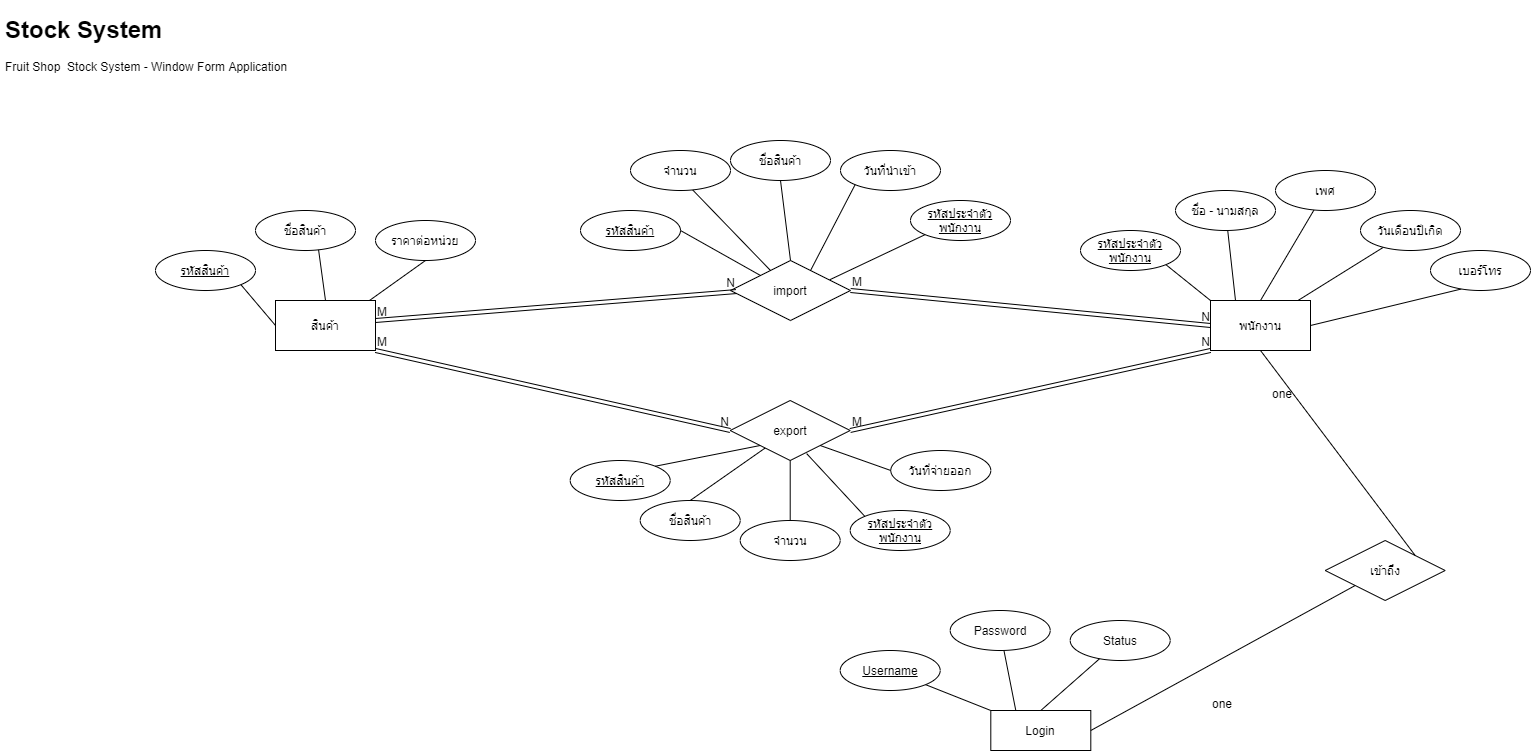

The diagram above was exported from draw.io. Its source (the exported page's mxGraphModel, read from the mxfile embedded in the PNG):
<mxGraphModel dx="1008" dy="515" grid="1" gridSize="10" guides="1" tooltips="1" connect="1" arrows="1" fold="1" page="1" pageScale="1" pageWidth="850" pageHeight="1100" math="0" shadow="0">
  <root>
    <mxCell id="0" />
    <mxCell id="1" parent="0" />
    <mxCell id="2UL9OjPlMPzf7123ddA0-8" value="" style="endArrow=none;html=1;rounded=0;entryX=0.5;entryY=1;entryDx=0;entryDy=0;exitX=0.928;exitY=0.017;exitDx=0;exitDy=0;exitPerimeter=0;" edge="1" parent="1" source="2UL9OjPlMPzf7123ddA0-65" target="2UL9OjPlMPzf7123ddA0-41">
      <mxGeometry width="50" height="50" relative="1" as="geometry">
        <mxPoint x="405" y="290" as="sourcePoint" />
        <mxPoint x="345" y="180" as="targetPoint" />
      </mxGeometry>
    </mxCell>
    <mxCell id="2UL9OjPlMPzf7123ddA0-11" value="" style="endArrow=none;html=1;rounded=0;exitX=0.5;exitY=0;exitDx=0;exitDy=0;entryX=0.63;entryY=0.97;entryDx=0;entryDy=0;entryPerimeter=0;" edge="1" parent="1" source="2UL9OjPlMPzf7123ddA0-65" target="2UL9OjPlMPzf7123ddA0-40">
      <mxGeometry width="50" height="50" relative="1" as="geometry">
        <mxPoint x="345" y="290" as="sourcePoint" />
        <mxPoint x="243.80641968477266" y="202.71597420391777" as="targetPoint" />
      </mxGeometry>
    </mxCell>
    <mxCell id="2UL9OjPlMPzf7123ddA0-12" value="" style="endArrow=none;html=1;rounded=0;exitX=0;exitY=0.5;exitDx=0;exitDy=0;entryX=1;entryY=1;entryDx=0;entryDy=0;" edge="1" parent="1" source="2UL9OjPlMPzf7123ddA0-65" target="2UL9OjPlMPzf7123ddA0-39">
      <mxGeometry width="50" height="50" relative="1" as="geometry">
        <mxPoint x="285" y="305" as="sourcePoint" />
        <mxPoint x="210" y="265" as="targetPoint" />
      </mxGeometry>
    </mxCell>
    <mxCell id="2UL9OjPlMPzf7123ddA0-19" style="edgeStyle=orthogonalEdgeStyle;rounded=0;orthogonalLoop=1;jettySize=auto;html=1;exitX=0.5;exitY=1;exitDx=0;exitDy=0;" edge="1" parent="1">
      <mxGeometry relative="1" as="geometry">
        <mxPoint x="1194.9999999999998" y="270" as="sourcePoint" />
        <mxPoint x="1194.9999999999998" y="270" as="targetPoint" />
      </mxGeometry>
    </mxCell>
    <mxCell id="2UL9OjPlMPzf7123ddA0-27" value="" style="endArrow=none;html=1;rounded=0;exitX=0.883;exitY=-0.01;exitDx=0;exitDy=0;exitPerimeter=0;" edge="1" parent="1" source="2UL9OjPlMPzf7123ddA0-66" target="2UL9OjPlMPzf7123ddA0-48">
      <mxGeometry width="50" height="50" relative="1" as="geometry">
        <mxPoint x="1320" y="290" as="sourcePoint" />
        <mxPoint x="1476.151788949814" y="189.19457562791138" as="targetPoint" />
      </mxGeometry>
    </mxCell>
    <mxCell id="2UL9OjPlMPzf7123ddA0-28" value="" style="endArrow=none;html=1;rounded=0;entryX=0.306;entryY=0.964;entryDx=0;entryDy=0;exitX=1;exitY=0.5;exitDx=0;exitDy=0;entryPerimeter=0;" edge="1" target="2UL9OjPlMPzf7123ddA0-49" parent="1" source="2UL9OjPlMPzf7123ddA0-66">
      <mxGeometry width="50" height="50" relative="1" as="geometry">
        <mxPoint x="1350" y="320" as="sourcePoint" />
        <mxPoint x="1546.1583247910016" y="252.7000038927082" as="targetPoint" />
      </mxGeometry>
    </mxCell>
    <mxCell id="2UL9OjPlMPzf7123ddA0-30" value="" style="endArrow=none;html=1;rounded=0;exitX=0.25;exitY=0;exitDx=0;exitDy=0;" edge="1" parent="1" source="2UL9OjPlMPzf7123ddA0-66" target="2UL9OjPlMPzf7123ddA0-45">
      <mxGeometry width="50" height="50" relative="1" as="geometry">
        <mxPoint x="1260" y="290" as="sourcePoint" />
        <mxPoint x="1283.8416752089915" y="192.70000389270513" as="targetPoint" />
      </mxGeometry>
    </mxCell>
    <mxCell id="2UL9OjPlMPzf7123ddA0-32" value="" style="endArrow=none;html=1;rounded=0;entryX=1;entryY=1;entryDx=0;entryDy=0;exitX=0;exitY=0;exitDx=0;exitDy=0;" edge="1" parent="1" source="2UL9OjPlMPzf7123ddA0-66" target="2UL9OjPlMPzf7123ddA0-46">
      <mxGeometry width="50" height="50" relative="1" as="geometry">
        <mxPoint x="1239.0581175753991" y="290" as="sourcePoint" />
        <mxPoint x="1249.9999999999943" y="245" as="targetPoint" />
      </mxGeometry>
    </mxCell>
    <mxCell id="2UL9OjPlMPzf7123ddA0-34" value="" style="endArrow=none;html=1;rounded=0;exitX=0.5;exitY=0;exitDx=0;exitDy=0;" edge="1" parent="1" source="2UL9OjPlMPzf7123ddA0-66" target="2UL9OjPlMPzf7123ddA0-47">
      <mxGeometry width="50" height="50" relative="1" as="geometry">
        <mxPoint x="1290" y="290" as="sourcePoint" />
        <mxPoint x="1365" y="170" as="targetPoint" />
      </mxGeometry>
    </mxCell>
    <mxCell id="2UL9OjPlMPzf7123ddA0-35" value="import" style="shape=rhombus;perimeter=rhombusPerimeter;whiteSpace=wrap;html=1;align=center;" vertex="1" parent="1">
      <mxGeometry x="760" y="260" width="120" height="60" as="geometry" />
    </mxCell>
    <mxCell id="2UL9OjPlMPzf7123ddA0-38" value="&lt;u&gt;รหัสสินค้า&lt;/u&gt;" style="ellipse;whiteSpace=wrap;html=1;align=center;fontStyle=4;" vertex="1" parent="1">
      <mxGeometry x="610" y="210" width="100" height="40" as="geometry" />
    </mxCell>
    <mxCell id="2UL9OjPlMPzf7123ddA0-39" value="&lt;u&gt;รหัสสินค้า&lt;/u&gt;" style="ellipse;whiteSpace=wrap;html=1;align=center;fontStyle=4;" vertex="1" parent="1">
      <mxGeometry x="185" y="250" width="100" height="40" as="geometry" />
    </mxCell>
    <mxCell id="2UL9OjPlMPzf7123ddA0-40" value="ชื่อสินค้า" style="ellipse;whiteSpace=wrap;html=1;align=center;" vertex="1" parent="1">
      <mxGeometry x="285" y="210" width="100" height="40" as="geometry" />
    </mxCell>
    <mxCell id="2UL9OjPlMPzf7123ddA0-41" value="ราคาต่อหน่วย" style="ellipse;whiteSpace=wrap;html=1;align=center;" vertex="1" parent="1">
      <mxGeometry x="405" y="220" width="100" height="40" as="geometry" />
    </mxCell>
    <mxCell id="2UL9OjPlMPzf7123ddA0-42" value="จำนวน" style="ellipse;whiteSpace=wrap;html=1;align=center;" vertex="1" parent="1">
      <mxGeometry x="660" y="150" width="100" height="40" as="geometry" />
    </mxCell>
    <mxCell id="2UL9OjPlMPzf7123ddA0-43" value="วันที่นำเข้า" style="ellipse;whiteSpace=wrap;html=1;align=center;" vertex="1" parent="1">
      <mxGeometry x="870" y="150" width="100" height="40" as="geometry" />
    </mxCell>
    <mxCell id="2UL9OjPlMPzf7123ddA0-45" value="ชื่อ - นามสกุล" style="ellipse;whiteSpace=wrap;html=1;align=center;" vertex="1" parent="1">
      <mxGeometry x="1205" y="190" width="100" height="40" as="geometry" />
    </mxCell>
    <mxCell id="2UL9OjPlMPzf7123ddA0-46" value="&lt;u&gt;รหัสประจำตัวพนักงาน&lt;/u&gt;" style="ellipse;whiteSpace=wrap;html=1;align=center;fontStyle=4;" vertex="1" parent="1">
      <mxGeometry x="1110" y="230" width="100" height="40" as="geometry" />
    </mxCell>
    <mxCell id="2UL9OjPlMPzf7123ddA0-47" value="เพศ" style="ellipse;whiteSpace=wrap;html=1;align=center;" vertex="1" parent="1">
      <mxGeometry x="1305" y="170" width="100" height="40" as="geometry" />
    </mxCell>
    <mxCell id="2UL9OjPlMPzf7123ddA0-48" value="วันเดือนปีเกิด" style="ellipse;whiteSpace=wrap;html=1;align=center;" vertex="1" parent="1">
      <mxGeometry x="1390" y="210" width="100" height="40" as="geometry" />
    </mxCell>
    <mxCell id="2UL9OjPlMPzf7123ddA0-49" value="เบอร์โทร" style="ellipse;whiteSpace=wrap;html=1;align=center;" vertex="1" parent="1">
      <mxGeometry x="1460" y="250" width="100" height="40" as="geometry" />
    </mxCell>
    <mxCell id="2UL9OjPlMPzf7123ddA0-50" value="ชื่อสินค้า" style="ellipse;whiteSpace=wrap;html=1;align=center;" vertex="1" parent="1">
      <mxGeometry x="760" y="140" width="100" height="40" as="geometry" />
    </mxCell>
    <mxCell id="2UL9OjPlMPzf7123ddA0-51" value="" style="endArrow=none;html=1;rounded=0;entryX=0.623;entryY=0.989;entryDx=0;entryDy=0;entryPerimeter=0;" edge="1" parent="1" target="2UL9OjPlMPzf7123ddA0-42">
      <mxGeometry width="50" height="50" relative="1" as="geometry">
        <mxPoint x="800" y="270" as="sourcePoint" />
        <mxPoint x="785" y="210" as="targetPoint" />
      </mxGeometry>
    </mxCell>
    <mxCell id="2UL9OjPlMPzf7123ddA0-52" value="" style="endArrow=none;html=1;rounded=0;entryX=1;entryY=0.5;entryDx=0;entryDy=0;exitX=0;exitY=0;exitDx=0;exitDy=0;" edge="1" parent="1" source="2UL9OjPlMPzf7123ddA0-35" target="2UL9OjPlMPzf7123ddA0-38">
      <mxGeometry width="50" height="50" relative="1" as="geometry">
        <mxPoint x="806.2786460830378" y="266.8606769584811" as="sourcePoint" />
        <mxPoint x="772.3" y="209.55999999999995" as="targetPoint" />
      </mxGeometry>
    </mxCell>
    <mxCell id="2UL9OjPlMPzf7123ddA0-53" value="" style="endArrow=none;html=1;rounded=0;entryX=0.5;entryY=1;entryDx=0;entryDy=0;exitX=0.5;exitY=0;exitDx=0;exitDy=0;" edge="1" parent="1" source="2UL9OjPlMPzf7123ddA0-35" target="2UL9OjPlMPzf7123ddA0-50">
      <mxGeometry width="50" height="50" relative="1" as="geometry">
        <mxPoint x="806.2786460830378" y="266.8606769584811" as="sourcePoint" />
        <mxPoint x="772.3" y="209.55999999999995" as="targetPoint" />
      </mxGeometry>
    </mxCell>
    <mxCell id="2UL9OjPlMPzf7123ddA0-54" value="" style="endArrow=none;html=1;rounded=0;entryX=0;entryY=1;entryDx=0;entryDy=0;exitX=0.667;exitY=0.167;exitDx=0;exitDy=0;exitPerimeter=0;" edge="1" parent="1" source="2UL9OjPlMPzf7123ddA0-35" target="2UL9OjPlMPzf7123ddA0-43">
      <mxGeometry width="50" height="50" relative="1" as="geometry">
        <mxPoint x="870" y="280" as="sourcePoint" />
        <mxPoint x="889.9999999999998" y="210" as="targetPoint" />
      </mxGeometry>
    </mxCell>
    <mxCell id="2UL9OjPlMPzf7123ddA0-56" value="&lt;h1&gt;Stock System&amp;nbsp;&lt;/h1&gt;&lt;p&gt;Fruit Shop&amp;nbsp; Stock System -&amp;nbsp;&lt;span&gt;Window Form Application&lt;/span&gt;&lt;/p&gt;" style="text;html=1;strokeColor=none;fillColor=none;spacing=5;spacingTop=-20;whiteSpace=wrap;overflow=hidden;rounded=0;" vertex="1" parent="1">
      <mxGeometry x="30" y="10" width="390" height="80" as="geometry" />
    </mxCell>
    <mxCell id="2UL9OjPlMPzf7123ddA0-57" value="" style="shape=link;html=1;rounded=0;entryX=0.046;entryY=0.518;entryDx=0;entryDy=0;entryPerimeter=0;exitX=1;exitY=0.5;exitDx=0;exitDy=0;" edge="1" parent="1" target="2UL9OjPlMPzf7123ddA0-35">
      <mxGeometry relative="1" as="geometry">
        <mxPoint x="405" y="320" as="sourcePoint" />
        <mxPoint x="565" y="319.66" as="targetPoint" />
      </mxGeometry>
    </mxCell>
    <mxCell id="2UL9OjPlMPzf7123ddA0-58" value="M" style="resizable=0;html=1;align=left;verticalAlign=bottom;" connectable="0" vertex="1" parent="2UL9OjPlMPzf7123ddA0-57">
      <mxGeometry x="-1" relative="1" as="geometry" />
    </mxCell>
    <mxCell id="2UL9OjPlMPzf7123ddA0-59" value="N" style="resizable=0;html=1;align=right;verticalAlign=bottom;" connectable="0" vertex="1" parent="2UL9OjPlMPzf7123ddA0-57">
      <mxGeometry x="1" relative="1" as="geometry" />
    </mxCell>
    <mxCell id="2UL9OjPlMPzf7123ddA0-60" value="" style="shape=link;html=1;rounded=0;exitX=1;exitY=0.5;exitDx=0;exitDy=0;entryX=0;entryY=0.5;entryDx=0;entryDy=0;" edge="1" parent="1" source="2UL9OjPlMPzf7123ddA0-35" target="2UL9OjPlMPzf7123ddA0-66">
      <mxGeometry relative="1" as="geometry">
        <mxPoint x="909" y="319.46000000000004" as="sourcePoint" />
        <mxPoint x="1230" y="320" as="targetPoint" />
      </mxGeometry>
    </mxCell>
    <mxCell id="2UL9OjPlMPzf7123ddA0-61" value="M" style="resizable=0;html=1;align=left;verticalAlign=bottom;" connectable="0" vertex="1" parent="2UL9OjPlMPzf7123ddA0-60">
      <mxGeometry x="-1" relative="1" as="geometry" />
    </mxCell>
    <mxCell id="2UL9OjPlMPzf7123ddA0-62" value="N" style="resizable=0;html=1;align=right;verticalAlign=bottom;" connectable="0" vertex="1" parent="2UL9OjPlMPzf7123ddA0-60">
      <mxGeometry x="1" relative="1" as="geometry" />
    </mxCell>
    <mxCell id="2UL9OjPlMPzf7123ddA0-63" value="&lt;u&gt;รหัสประจำตัวพนักงาน&lt;/u&gt;" style="ellipse;whiteSpace=wrap;html=1;align=center;fontStyle=4;" vertex="1" parent="1">
      <mxGeometry x="940" y="200" width="100" height="40" as="geometry" />
    </mxCell>
    <mxCell id="2UL9OjPlMPzf7123ddA0-64" value="" style="endArrow=none;html=1;rounded=0;entryX=0;entryY=1;entryDx=0;entryDy=0;exitX=0.827;exitY=0.321;exitDx=0;exitDy=0;exitPerimeter=0;" edge="1" parent="1" source="2UL9OjPlMPzf7123ddA0-35" target="2UL9OjPlMPzf7123ddA0-63">
      <mxGeometry width="50" height="50" relative="1" as="geometry">
        <mxPoint x="850.04" y="280.0200000000001" as="sourcePoint" />
        <mxPoint x="904.7672086751602" y="204.19098539472702" as="targetPoint" />
      </mxGeometry>
    </mxCell>
    <mxCell id="2UL9OjPlMPzf7123ddA0-65" value="สินค้า" style="whiteSpace=wrap;html=1;align=center;" vertex="1" parent="1">
      <mxGeometry x="305" y="300" width="100" height="50" as="geometry" />
    </mxCell>
    <mxCell id="2UL9OjPlMPzf7123ddA0-66" value="พนักงาน" style="whiteSpace=wrap;html=1;align=center;" vertex="1" parent="1">
      <mxGeometry x="1240" y="300" width="100" height="50" as="geometry" />
    </mxCell>
    <mxCell id="2UL9OjPlMPzf7123ddA0-67" style="edgeStyle=orthogonalEdgeStyle;rounded=0;orthogonalLoop=1;jettySize=auto;html=1;exitX=0.5;exitY=1;exitDx=0;exitDy=0;" edge="1" parent="1">
      <mxGeometry relative="1" as="geometry">
        <mxPoint x="964.7" y="670" as="sourcePoint" />
        <mxPoint x="964.7" y="670" as="targetPoint" />
      </mxGeometry>
    </mxCell>
    <mxCell id="2UL9OjPlMPzf7123ddA0-70" value="" style="endArrow=none;html=1;rounded=0;exitX=0.25;exitY=0;exitDx=0;exitDy=0;" edge="1" source="2UL9OjPlMPzf7123ddA0-77" target="2UL9OjPlMPzf7123ddA0-73" parent="1">
      <mxGeometry width="50" height="50" relative="1" as="geometry">
        <mxPoint x="1029.7" y="690" as="sourcePoint" />
        <mxPoint x="1053.5416752089916" y="592.7000038927051" as="targetPoint" />
      </mxGeometry>
    </mxCell>
    <mxCell id="2UL9OjPlMPzf7123ddA0-71" value="" style="endArrow=none;html=1;rounded=0;entryX=1;entryY=1;entryDx=0;entryDy=0;exitX=0;exitY=0;exitDx=0;exitDy=0;" edge="1" source="2UL9OjPlMPzf7123ddA0-77" target="2UL9OjPlMPzf7123ddA0-74" parent="1">
      <mxGeometry width="50" height="50" relative="1" as="geometry">
        <mxPoint x="1008.7581175753992" y="690" as="sourcePoint" />
        <mxPoint x="1019.6999999999944" y="645" as="targetPoint" />
      </mxGeometry>
    </mxCell>
    <mxCell id="2UL9OjPlMPzf7123ddA0-72" value="" style="endArrow=none;html=1;rounded=0;exitX=0.5;exitY=0;exitDx=0;exitDy=0;" edge="1" source="2UL9OjPlMPzf7123ddA0-77" parent="1" target="2UL9OjPlMPzf7123ddA0-75">
      <mxGeometry width="50" height="50" relative="1" as="geometry">
        <mxPoint x="1059.7" y="690" as="sourcePoint" />
        <mxPoint x="1100.3" y="640" as="targetPoint" />
      </mxGeometry>
    </mxCell>
    <mxCell id="2UL9OjPlMPzf7123ddA0-73" value="Password" style="ellipse;whiteSpace=wrap;html=1;align=center;" vertex="1" parent="1">
      <mxGeometry x="979.7" y="610" width="100" height="40" as="geometry" />
    </mxCell>
    <mxCell id="2UL9OjPlMPzf7123ddA0-74" value="Username" style="ellipse;whiteSpace=wrap;html=1;align=center;fontStyle=4;" vertex="1" parent="1">
      <mxGeometry x="869.7" y="650" width="100" height="40" as="geometry" />
    </mxCell>
    <mxCell id="2UL9OjPlMPzf7123ddA0-75" value="Status" style="ellipse;whiteSpace=wrap;html=1;align=center;" vertex="1" parent="1">
      <mxGeometry x="1099.7" y="620" width="100" height="40" as="geometry" />
    </mxCell>
    <mxCell id="2UL9OjPlMPzf7123ddA0-77" value="Login" style="whiteSpace=wrap;html=1;align=center;" vertex="1" parent="1">
      <mxGeometry x="1020.3000000000001" y="710" width="100" height="40" as="geometry" />
    </mxCell>
    <mxCell id="2UL9OjPlMPzf7123ddA0-78" value="เข้าถึง" style="shape=rhombus;perimeter=rhombusPerimeter;whiteSpace=wrap;html=1;align=center;" vertex="1" parent="1">
      <mxGeometry x="1354.7" y="540" width="120" height="60" as="geometry" />
    </mxCell>
    <mxCell id="2UL9OjPlMPzf7123ddA0-81" value="" style="endArrow=none;html=1;rounded=0;entryX=0.5;entryY=1;entryDx=0;entryDy=0;exitX=1;exitY=0;exitDx=0;exitDy=0;" edge="1" parent="1" source="2UL9OjPlMPzf7123ddA0-78" target="2UL9OjPlMPzf7123ddA0-66">
      <mxGeometry width="50" height="50" relative="1" as="geometry">
        <mxPoint x="1350" y="330" as="sourcePoint" />
        <mxPoint x="1500.6" y="298.55999999999995" as="targetPoint" />
      </mxGeometry>
    </mxCell>
    <mxCell id="2UL9OjPlMPzf7123ddA0-82" value="" style="endArrow=none;html=1;rounded=0;entryX=1;entryY=0.5;entryDx=0;entryDy=0;exitX=0;exitY=1;exitDx=0;exitDy=0;" edge="1" parent="1" source="2UL9OjPlMPzf7123ddA0-78" target="2UL9OjPlMPzf7123ddA0-77">
      <mxGeometry width="50" height="50" relative="1" as="geometry">
        <mxPoint x="1454.7" y="565" as="sourcePoint" />
        <mxPoint x="1499.7" y="440" as="targetPoint" />
      </mxGeometry>
    </mxCell>
    <mxCell id="2UL9OjPlMPzf7123ddA0-87" value="one" style="text;whiteSpace=wrap;html=1;" vertex="1" parent="1">
      <mxGeometry x="1239.7" y="690" width="40" height="30" as="geometry" />
    </mxCell>
    <mxCell id="2UL9OjPlMPzf7123ddA0-88" value="one" style="text;whiteSpace=wrap;html=1;" vertex="1" parent="1">
      <mxGeometry x="1300" y="380" width="40" height="30" as="geometry" />
    </mxCell>
    <mxCell id="2UL9OjPlMPzf7123ddA0-89" value="export" style="shape=rhombus;perimeter=rhombusPerimeter;whiteSpace=wrap;html=1;align=center;" vertex="1" parent="1">
      <mxGeometry x="759.7" y="400" width="120" height="60" as="geometry" />
    </mxCell>
    <mxCell id="2UL9OjPlMPzf7123ddA0-90" value="" style="shape=link;html=1;rounded=0;exitX=1;exitY=0.5;exitDx=0;exitDy=0;entryX=0;entryY=1;entryDx=0;entryDy=0;" edge="1" parent="1" source="2UL9OjPlMPzf7123ddA0-89" target="2UL9OjPlMPzf7123ddA0-66">
      <mxGeometry relative="1" as="geometry">
        <mxPoint x="890" y="390" as="sourcePoint" />
        <mxPoint x="1250" y="390" as="targetPoint" />
      </mxGeometry>
    </mxCell>
    <mxCell id="2UL9OjPlMPzf7123ddA0-91" value="M" style="resizable=0;html=1;align=left;verticalAlign=bottom;" connectable="0" vertex="1" parent="2UL9OjPlMPzf7123ddA0-90">
      <mxGeometry x="-1" relative="1" as="geometry" />
    </mxCell>
    <mxCell id="2UL9OjPlMPzf7123ddA0-92" value="N" style="resizable=0;html=1;align=right;verticalAlign=bottom;" connectable="0" vertex="1" parent="2UL9OjPlMPzf7123ddA0-90">
      <mxGeometry x="1" relative="1" as="geometry" />
    </mxCell>
    <mxCell id="2UL9OjPlMPzf7123ddA0-93" value="" style="shape=link;html=1;rounded=0;exitX=1;exitY=1;exitDx=0;exitDy=0;entryX=0;entryY=0.5;entryDx=0;entryDy=0;" edge="1" parent="1" source="2UL9OjPlMPzf7123ddA0-65" target="2UL9OjPlMPzf7123ddA0-89">
      <mxGeometry relative="1" as="geometry">
        <mxPoint x="415" y="330" as="sourcePoint" />
        <mxPoint x="775.52" y="331.08000000000004" as="targetPoint" />
      </mxGeometry>
    </mxCell>
    <mxCell id="2UL9OjPlMPzf7123ddA0-94" value="M" style="resizable=0;html=1;align=left;verticalAlign=bottom;" connectable="0" vertex="1" parent="2UL9OjPlMPzf7123ddA0-93">
      <mxGeometry x="-1" relative="1" as="geometry" />
    </mxCell>
    <mxCell id="2UL9OjPlMPzf7123ddA0-95" value="N" style="resizable=0;html=1;align=right;verticalAlign=bottom;" connectable="0" vertex="1" parent="2UL9OjPlMPzf7123ddA0-93">
      <mxGeometry x="1" relative="1" as="geometry" />
    </mxCell>
    <mxCell id="2UL9OjPlMPzf7123ddA0-98" value="&lt;u&gt;รหัสสินค้า&lt;/u&gt;" style="ellipse;whiteSpace=wrap;html=1;align=center;fontStyle=4;" vertex="1" parent="1">
      <mxGeometry x="599.7" y="460" width="100" height="40" as="geometry" />
    </mxCell>
    <mxCell id="2UL9OjPlMPzf7123ddA0-99" value="จำนวน" style="ellipse;whiteSpace=wrap;html=1;align=center;" vertex="1" parent="1">
      <mxGeometry x="769.7" y="520" width="100" height="40" as="geometry" />
    </mxCell>
    <mxCell id="2UL9OjPlMPzf7123ddA0-100" value="วันที่จ่ายออก" style="ellipse;whiteSpace=wrap;html=1;align=center;" vertex="1" parent="1">
      <mxGeometry x="920.3000000000001" y="450" width="100" height="40" as="geometry" />
    </mxCell>
    <mxCell id="2UL9OjPlMPzf7123ddA0-101" value="ชื่อสินค้า" style="ellipse;whiteSpace=wrap;html=1;align=center;" vertex="1" parent="1">
      <mxGeometry x="669.7" y="500" width="100" height="40" as="geometry" />
    </mxCell>
    <mxCell id="2UL9OjPlMPzf7123ddA0-103" value="&lt;u&gt;รหัสประจำตัวพนักงาน&lt;/u&gt;" style="ellipse;whiteSpace=wrap;html=1;align=center;fontStyle=4;" vertex="1" parent="1">
      <mxGeometry x="879.7" y="510" width="100" height="40" as="geometry" />
    </mxCell>
    <mxCell id="2UL9OjPlMPzf7123ddA0-104" value="" style="endArrow=none;html=1;rounded=0;entryX=1;entryY=0;entryDx=0;entryDy=0;exitX=0;exitY=1;exitDx=0;exitDy=0;" edge="1" parent="1" source="2UL9OjPlMPzf7123ddA0-89" target="2UL9OjPlMPzf7123ddA0-98">
      <mxGeometry width="50" height="50" relative="1" as="geometry">
        <mxPoint x="799.6999999999998" y="335" as="sourcePoint" />
        <mxPoint x="719.6999999999998" y="290" as="targetPoint" />
      </mxGeometry>
    </mxCell>
    <mxCell id="2UL9OjPlMPzf7123ddA0-107" value="" style="endArrow=none;html=1;rounded=0;entryX=0.5;entryY=0;entryDx=0;entryDy=0;" edge="1" parent="1" source="2UL9OjPlMPzf7123ddA0-89" target="2UL9OjPlMPzf7123ddA0-101">
      <mxGeometry width="50" height="50" relative="1" as="geometry">
        <mxPoint x="799.6999999999998" y="455.0000000000001" as="sourcePoint" />
        <mxPoint x="694.9327913248487" y="495.80901460526945" as="targetPoint" />
      </mxGeometry>
    </mxCell>
    <mxCell id="2UL9OjPlMPzf7123ddA0-108" value="" style="endArrow=none;html=1;rounded=0;entryX=0.5;entryY=0;entryDx=0;entryDy=0;exitX=0.5;exitY=1;exitDx=0;exitDy=0;" edge="1" parent="1" source="2UL9OjPlMPzf7123ddA0-89" target="2UL9OjPlMPzf7123ddA0-99">
      <mxGeometry width="50" height="50" relative="1" as="geometry">
        <mxPoint x="809.6999999999998" y="460.0000000000001" as="sourcePoint" />
        <mxPoint x="739.6999999999998" y="530.0000000000001" as="targetPoint" />
      </mxGeometry>
    </mxCell>
    <mxCell id="2UL9OjPlMPzf7123ddA0-110" value="" style="endArrow=none;html=1;rounded=0;entryX=0;entryY=0;entryDx=0;entryDy=0;exitX=0.637;exitY=0.885;exitDx=0;exitDy=0;exitPerimeter=0;" edge="1" parent="1" source="2UL9OjPlMPzf7123ddA0-89" target="2UL9OjPlMPzf7123ddA0-103">
      <mxGeometry width="50" height="50" relative="1" as="geometry">
        <mxPoint x="829.6999999999998" y="470.0000000000001" as="sourcePoint" />
        <mxPoint x="839.6999999999998" y="540.0000000000001" as="targetPoint" />
      </mxGeometry>
    </mxCell>
    <mxCell id="2UL9OjPlMPzf7123ddA0-112" value="" style="endArrow=none;html=1;rounded=0;entryX=0;entryY=0.5;entryDx=0;entryDy=0;exitX=1;exitY=1;exitDx=0;exitDy=0;" edge="1" parent="1" source="2UL9OjPlMPzf7123ddA0-89" target="2UL9OjPlMPzf7123ddA0-100">
      <mxGeometry width="50" height="50" relative="1" as="geometry">
        <mxPoint x="859.6999999999998" y="455.0000000000001" as="sourcePoint" />
        <mxPoint x="914.467208675142" y="535.8090146052657" as="targetPoint" />
      </mxGeometry>
    </mxCell>
    <mxCell id="2UL9OjPlMPzf7123ddA0-113" style="edgeStyle=orthogonalEdgeStyle;rounded=0;orthogonalLoop=1;jettySize=auto;html=1;exitX=0.5;exitY=1;exitDx=0;exitDy=0;" edge="1" parent="1" source="2UL9OjPlMPzf7123ddA0-103" target="2UL9OjPlMPzf7123ddA0-103">
      <mxGeometry relative="1" as="geometry" />
    </mxCell>
  </root>
</mxGraphModel>